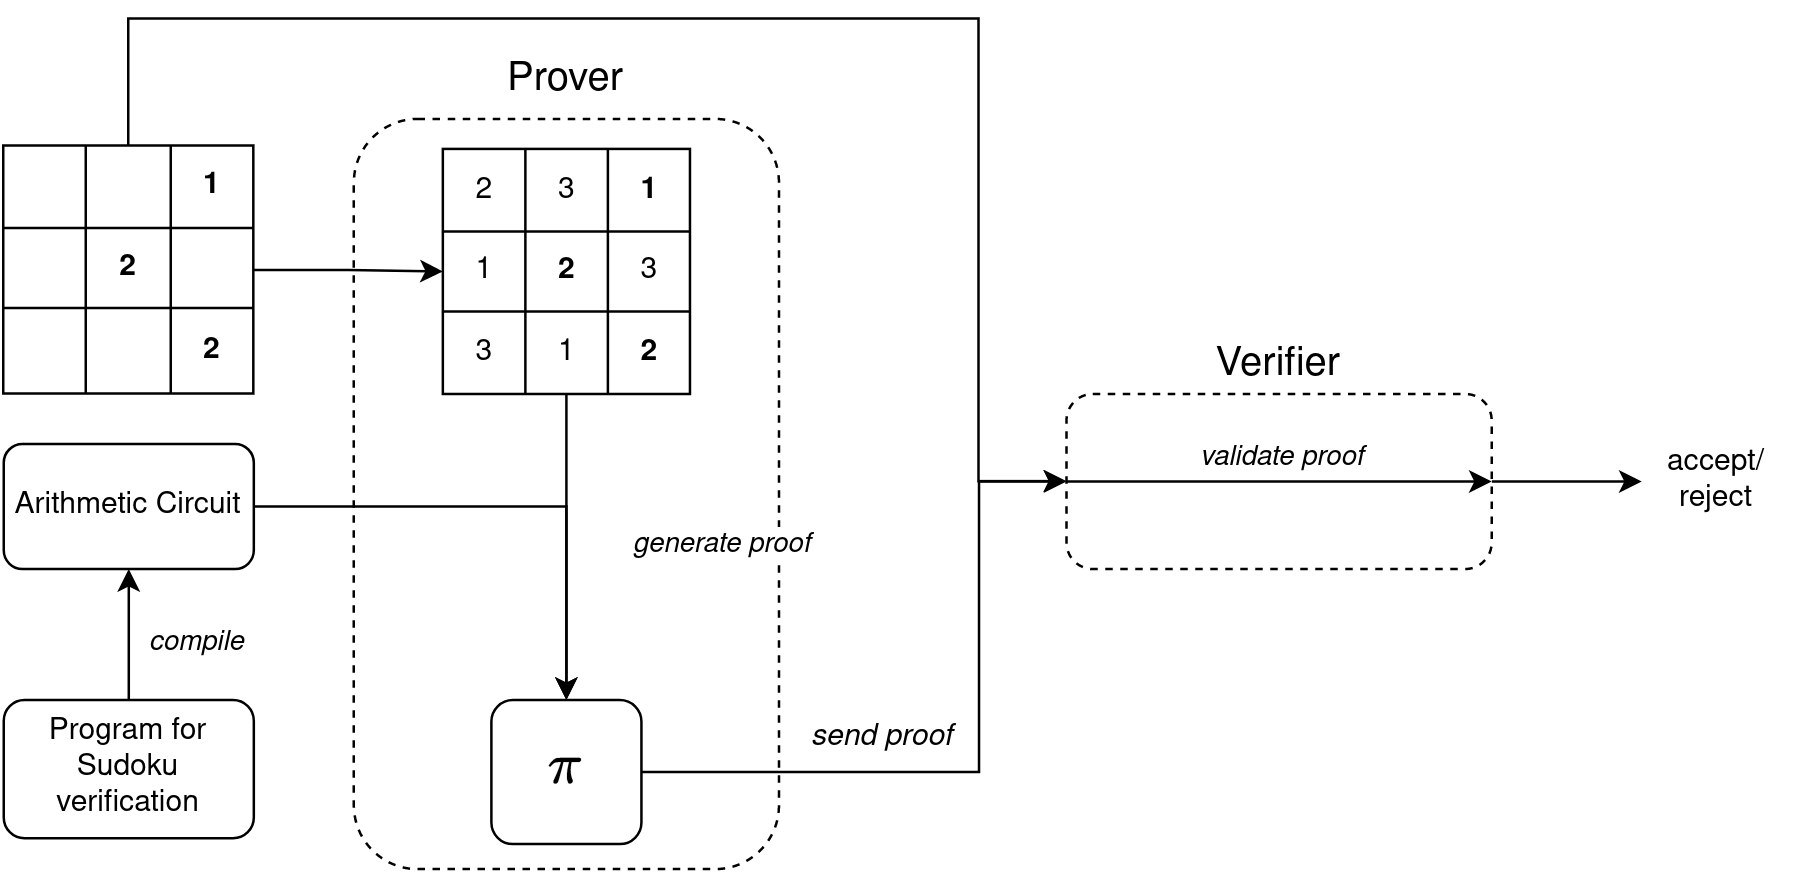

The diagram above was exported from draw.io. Its source (the exported page's mxGraphModel, read from the mxfile embedded in the PNG):
<mxGraphModel dx="1195" dy="621" grid="1" gridSize="10" guides="1" tooltips="1" connect="1" arrows="1" fold="1" page="1" pageScale="1" pageWidth="850" pageHeight="1100" math="1" shadow="0">
  <root>
    <mxCell id="Ie3tbrTzy6dGVxhwIcx0-0" />
    <mxCell id="Ie3tbrTzy6dGVxhwIcx0-1" parent="Ie3tbrTzy6dGVxhwIcx0-0" />
    <mxCell id="hIfAOlowQEoVqadJRLXK-23" style="edgeStyle=orthogonalEdgeStyle;rounded=0;orthogonalLoop=1;jettySize=auto;html=1;entryX=0;entryY=0.5;entryDx=0;entryDy=0;" edge="1" parent="Ie3tbrTzy6dGVxhwIcx0-1" source="Ie3tbrTzy6dGVxhwIcx0-3" target="Ie3tbrTzy6dGVxhwIcx0-17">
      <mxGeometry relative="1" as="geometry">
        <Array as="points">
          <mxPoint x="310" y="370" />
          <mxPoint x="650" y="370" />
          <mxPoint x="650" y="555" />
        </Array>
      </mxGeometry>
    </mxCell>
    <mxCell id="Ie3tbrTzy6dGVxhwIcx0-3" value="" style="shape=table;startSize=0;container=1;collapsible=0;childLayout=tableLayout;strokeWidth=1;" parent="Ie3tbrTzy6dGVxhwIcx0-1" vertex="1">
      <mxGeometry x="260" y="420.83" width="100" height="99.17" as="geometry" />
    </mxCell>
    <mxCell id="Ie3tbrTzy6dGVxhwIcx0-4" value="" style="shape=tableRow;horizontal=0;startSize=0;swimlaneHead=0;swimlaneBody=0;strokeColor=inherit;top=0;left=0;bottom=0;right=0;collapsible=0;dropTarget=0;fillColor=none;points=[[0,0.5],[1,0.5]];portConstraint=eastwest;strokeWidth=2;" parent="Ie3tbrTzy6dGVxhwIcx0-3" vertex="1">
      <mxGeometry width="100" height="33" as="geometry" />
    </mxCell>
    <mxCell id="Ie3tbrTzy6dGVxhwIcx0-5" value="" style="shape=partialRectangle;html=1;whiteSpace=wrap;connectable=0;overflow=hidden;top=0;left=0;bottom=0;right=0;pointerEvents=1;strokeWidth=2;fillColor=none;" parent="Ie3tbrTzy6dGVxhwIcx0-4" vertex="1">
      <mxGeometry width="33" height="33" as="geometry">
        <mxRectangle width="33" height="33" as="alternateBounds" />
      </mxGeometry>
    </mxCell>
    <mxCell id="Ie3tbrTzy6dGVxhwIcx0-6" value="" style="shape=partialRectangle;html=1;whiteSpace=wrap;connectable=0;overflow=hidden;top=0;left=0;bottom=0;right=0;pointerEvents=1;strokeWidth=2;fillColor=none;" parent="Ie3tbrTzy6dGVxhwIcx0-4" vertex="1">
      <mxGeometry x="33" width="34" height="33" as="geometry">
        <mxRectangle width="34" height="33" as="alternateBounds" />
      </mxGeometry>
    </mxCell>
    <mxCell id="Ie3tbrTzy6dGVxhwIcx0-7" value="&lt;b&gt;1&lt;/b&gt;" style="shape=partialRectangle;html=1;whiteSpace=wrap;connectable=0;overflow=hidden;top=0;left=0;bottom=0;right=0;pointerEvents=1;strokeWidth=2;fillColor=none;" parent="Ie3tbrTzy6dGVxhwIcx0-4" vertex="1">
      <mxGeometry x="67" width="33" height="33" as="geometry">
        <mxRectangle width="33" height="33" as="alternateBounds" />
      </mxGeometry>
    </mxCell>
    <mxCell id="Ie3tbrTzy6dGVxhwIcx0-8" value="" style="shape=tableRow;horizontal=0;startSize=0;swimlaneHead=0;swimlaneBody=0;strokeColor=inherit;top=0;left=0;bottom=0;right=0;collapsible=0;dropTarget=0;fillColor=none;points=[[0,0.5],[1,0.5]];portConstraint=eastwest;strokeWidth=2;" parent="Ie3tbrTzy6dGVxhwIcx0-3" vertex="1">
      <mxGeometry y="33" width="100" height="32" as="geometry" />
    </mxCell>
    <mxCell id="Ie3tbrTzy6dGVxhwIcx0-9" value="" style="shape=partialRectangle;html=1;whiteSpace=wrap;connectable=0;overflow=hidden;top=0;left=0;bottom=0;right=0;pointerEvents=1;strokeWidth=2;fillColor=none;" parent="Ie3tbrTzy6dGVxhwIcx0-8" vertex="1">
      <mxGeometry width="33" height="32" as="geometry">
        <mxRectangle width="33" height="32" as="alternateBounds" />
      </mxGeometry>
    </mxCell>
    <mxCell id="Ie3tbrTzy6dGVxhwIcx0-10" value="&lt;b&gt;2&lt;/b&gt;" style="shape=partialRectangle;html=1;whiteSpace=wrap;connectable=0;overflow=hidden;top=0;left=0;bottom=0;right=0;pointerEvents=1;strokeWidth=2;fillColor=none;" parent="Ie3tbrTzy6dGVxhwIcx0-8" vertex="1">
      <mxGeometry x="33" width="34" height="32" as="geometry">
        <mxRectangle width="34" height="32" as="alternateBounds" />
      </mxGeometry>
    </mxCell>
    <mxCell id="Ie3tbrTzy6dGVxhwIcx0-11" value="" style="shape=partialRectangle;html=1;whiteSpace=wrap;connectable=0;overflow=hidden;top=0;left=0;bottom=0;right=0;pointerEvents=1;strokeWidth=2;fillColor=none;" parent="Ie3tbrTzy6dGVxhwIcx0-8" vertex="1">
      <mxGeometry x="67" width="33" height="32" as="geometry">
        <mxRectangle width="33" height="32" as="alternateBounds" />
      </mxGeometry>
    </mxCell>
    <mxCell id="Ie3tbrTzy6dGVxhwIcx0-12" value="" style="shape=tableRow;horizontal=0;startSize=0;swimlaneHead=0;swimlaneBody=0;strokeColor=inherit;top=0;left=0;bottom=0;right=0;collapsible=0;dropTarget=0;fillColor=none;points=[[0,0.5],[1,0.5]];portConstraint=eastwest;strokeWidth=2;" parent="Ie3tbrTzy6dGVxhwIcx0-3" vertex="1">
      <mxGeometry y="65" width="100" height="34" as="geometry" />
    </mxCell>
    <mxCell id="Ie3tbrTzy6dGVxhwIcx0-13" value="" style="shape=partialRectangle;html=1;whiteSpace=wrap;connectable=0;overflow=hidden;top=0;left=0;bottom=0;right=0;pointerEvents=1;strokeWidth=2;fillColor=none;" parent="Ie3tbrTzy6dGVxhwIcx0-12" vertex="1">
      <mxGeometry width="33" height="34" as="geometry">
        <mxRectangle width="33" height="34" as="alternateBounds" />
      </mxGeometry>
    </mxCell>
    <mxCell id="Ie3tbrTzy6dGVxhwIcx0-14" value="" style="shape=partialRectangle;html=1;whiteSpace=wrap;connectable=0;overflow=hidden;top=0;left=0;bottom=0;right=0;pointerEvents=1;strokeWidth=2;fillColor=none;" parent="Ie3tbrTzy6dGVxhwIcx0-12" vertex="1">
      <mxGeometry x="33" width="34" height="34" as="geometry">
        <mxRectangle width="34" height="34" as="alternateBounds" />
      </mxGeometry>
    </mxCell>
    <mxCell id="Ie3tbrTzy6dGVxhwIcx0-15" value="&lt;b&gt;2&lt;/b&gt;" style="shape=partialRectangle;html=1;whiteSpace=wrap;connectable=0;overflow=hidden;top=0;left=0;bottom=0;right=0;pointerEvents=1;strokeWidth=2;fillColor=none;" parent="Ie3tbrTzy6dGVxhwIcx0-12" vertex="1">
      <mxGeometry x="67" width="33" height="34" as="geometry">
        <mxRectangle width="33" height="34" as="alternateBounds" />
      </mxGeometry>
    </mxCell>
    <mxCell id="hIfAOlowQEoVqadJRLXK-30" style="edgeStyle=orthogonalEdgeStyle;rounded=0;orthogonalLoop=1;jettySize=auto;html=1;" edge="1" parent="Ie3tbrTzy6dGVxhwIcx0-1" source="Ie3tbrTzy6dGVxhwIcx0-16" target="hIfAOlowQEoVqadJRLXK-13">
      <mxGeometry relative="1" as="geometry" />
    </mxCell>
    <mxCell id="hIfAOlowQEoVqadJRLXK-31" value="&lt;i&gt;compile&lt;/i&gt;" style="edgeLabel;html=1;align=center;verticalAlign=middle;resizable=0;points=[];" vertex="1" connectable="0" parent="hIfAOlowQEoVqadJRLXK-30">
      <mxGeometry x="-0.1074" y="1" relative="1" as="geometry">
        <mxPoint x="28" as="offset" />
      </mxGeometry>
    </mxCell>
    <mxCell id="Ie3tbrTzy6dGVxhwIcx0-16" value="Program for Sudoku verification" style="rounded=1;whiteSpace=wrap;html=1;" parent="Ie3tbrTzy6dGVxhwIcx0-1" vertex="1">
      <mxGeometry x="260" y="642.37" width="100" height="55.25" as="geometry" />
    </mxCell>
    <mxCell id="hIfAOlowQEoVqadJRLXK-28" style="edgeStyle=orthogonalEdgeStyle;rounded=0;orthogonalLoop=1;jettySize=auto;html=1;" edge="1" parent="Ie3tbrTzy6dGVxhwIcx0-1" source="Ie3tbrTzy6dGVxhwIcx0-17" target="hIfAOlowQEoVqadJRLXK-29">
      <mxGeometry relative="1" as="geometry">
        <mxPoint x="974.9999999999998" y="555" as="targetPoint" />
      </mxGeometry>
    </mxCell>
    <mxCell id="Ie3tbrTzy6dGVxhwIcx0-17" value="" style="rounded=1;whiteSpace=wrap;html=1;dashed=1;" parent="Ie3tbrTzy6dGVxhwIcx0-1" vertex="1">
      <mxGeometry x="685" y="520" width="170" height="70" as="geometry" />
    </mxCell>
    <mxCell id="Ie3tbrTzy6dGVxhwIcx0-19" value="" style="rounded=1;whiteSpace=wrap;html=1;dashed=1;" parent="Ie3tbrTzy6dGVxhwIcx0-1" vertex="1">
      <mxGeometry x="400" y="410" width="170" height="300" as="geometry" />
    </mxCell>
    <mxCell id="hIfAOlowQEoVqadJRLXK-32" style="edgeStyle=orthogonalEdgeStyle;rounded=0;orthogonalLoop=1;jettySize=auto;html=1;" edge="1" parent="Ie3tbrTzy6dGVxhwIcx0-1" source="Ie3tbrTzy6dGVxhwIcx0-20" target="Ie3tbrTzy6dGVxhwIcx0-33">
      <mxGeometry relative="1" as="geometry" />
    </mxCell>
    <mxCell id="Ie3tbrTzy6dGVxhwIcx0-20" value="" style="shape=table;startSize=0;container=1;collapsible=0;childLayout=tableLayout;strokeWidth=1;fillColor=none;" parent="Ie3tbrTzy6dGVxhwIcx0-1" vertex="1">
      <mxGeometry x="435.59000000000003" y="422" width="98.82" height="98" as="geometry" />
    </mxCell>
    <mxCell id="Ie3tbrTzy6dGVxhwIcx0-21" value="" style="shape=tableRow;horizontal=0;startSize=0;swimlaneHead=0;swimlaneBody=0;strokeColor=inherit;top=0;left=0;bottom=0;right=0;collapsible=0;dropTarget=0;fillColor=none;points=[[0,0.5],[1,0.5]];portConstraint=eastwest;strokeWidth=2;" parent="Ie3tbrTzy6dGVxhwIcx0-20" vertex="1">
      <mxGeometry width="98.82" height="33" as="geometry" />
    </mxCell>
    <mxCell id="Ie3tbrTzy6dGVxhwIcx0-22" value="2" style="shape=partialRectangle;html=1;whiteSpace=wrap;connectable=0;overflow=hidden;top=0;left=0;bottom=0;right=0;pointerEvents=1;strokeWidth=1;fillColor=none;" parent="Ie3tbrTzy6dGVxhwIcx0-21" vertex="1">
      <mxGeometry width="33" height="33" as="geometry">
        <mxRectangle width="33" height="33" as="alternateBounds" />
      </mxGeometry>
    </mxCell>
    <mxCell id="Ie3tbrTzy6dGVxhwIcx0-23" value="3" style="shape=partialRectangle;html=1;whiteSpace=wrap;connectable=0;overflow=hidden;top=0;left=0;bottom=0;right=0;pointerEvents=1;strokeWidth=1;fillColor=none;" parent="Ie3tbrTzy6dGVxhwIcx0-21" vertex="1">
      <mxGeometry x="33" width="33" height="33" as="geometry">
        <mxRectangle width="33" height="33" as="alternateBounds" />
      </mxGeometry>
    </mxCell>
    <mxCell id="Ie3tbrTzy6dGVxhwIcx0-24" value="&lt;b&gt;1&lt;/b&gt;" style="shape=partialRectangle;html=1;whiteSpace=wrap;connectable=0;overflow=hidden;top=0;left=0;bottom=0;right=0;pointerEvents=1;strokeWidth=1;fillColor=none;" parent="Ie3tbrTzy6dGVxhwIcx0-21" vertex="1">
      <mxGeometry x="66" width="33" height="33" as="geometry">
        <mxRectangle width="33" height="33" as="alternateBounds" />
      </mxGeometry>
    </mxCell>
    <mxCell id="Ie3tbrTzy6dGVxhwIcx0-25" value="" style="shape=tableRow;horizontal=0;startSize=0;swimlaneHead=0;swimlaneBody=0;strokeColor=inherit;top=0;left=0;bottom=0;right=0;collapsible=0;dropTarget=0;fillColor=none;points=[[0,0.5],[1,0.5]];portConstraint=eastwest;strokeWidth=2;" parent="Ie3tbrTzy6dGVxhwIcx0-20" vertex="1">
      <mxGeometry y="33" width="98.82" height="32" as="geometry" />
    </mxCell>
    <mxCell id="Ie3tbrTzy6dGVxhwIcx0-26" value="1" style="shape=partialRectangle;html=1;whiteSpace=wrap;connectable=0;overflow=hidden;top=0;left=0;bottom=0;right=0;pointerEvents=1;strokeWidth=1;fillColor=none;" parent="Ie3tbrTzy6dGVxhwIcx0-25" vertex="1">
      <mxGeometry width="33" height="32" as="geometry">
        <mxRectangle width="33" height="32" as="alternateBounds" />
      </mxGeometry>
    </mxCell>
    <mxCell id="Ie3tbrTzy6dGVxhwIcx0-27" value="&lt;b&gt;2&lt;/b&gt;" style="shape=partialRectangle;html=1;whiteSpace=wrap;connectable=0;overflow=hidden;top=0;left=0;bottom=0;right=0;pointerEvents=1;strokeWidth=1;fillColor=none;" parent="Ie3tbrTzy6dGVxhwIcx0-25" vertex="1">
      <mxGeometry x="33" width="33" height="32" as="geometry">
        <mxRectangle width="33" height="32" as="alternateBounds" />
      </mxGeometry>
    </mxCell>
    <mxCell id="Ie3tbrTzy6dGVxhwIcx0-28" value="3" style="shape=partialRectangle;html=1;whiteSpace=wrap;connectable=0;overflow=hidden;top=0;left=0;bottom=0;right=0;pointerEvents=1;strokeWidth=1;fillColor=none;" parent="Ie3tbrTzy6dGVxhwIcx0-25" vertex="1">
      <mxGeometry x="66" width="33" height="32" as="geometry">
        <mxRectangle width="33" height="32" as="alternateBounds" />
      </mxGeometry>
    </mxCell>
    <mxCell id="Ie3tbrTzy6dGVxhwIcx0-29" value="" style="shape=tableRow;horizontal=0;startSize=0;swimlaneHead=0;swimlaneBody=0;strokeColor=inherit;top=0;left=0;bottom=0;right=0;collapsible=0;dropTarget=0;fillColor=none;points=[[0,0.5],[1,0.5]];portConstraint=eastwest;strokeWidth=2;" parent="Ie3tbrTzy6dGVxhwIcx0-20" vertex="1">
      <mxGeometry y="65" width="98.82" height="33" as="geometry" />
    </mxCell>
    <mxCell id="Ie3tbrTzy6dGVxhwIcx0-30" value="3" style="shape=partialRectangle;html=1;whiteSpace=wrap;connectable=0;overflow=hidden;top=0;left=0;bottom=0;right=0;pointerEvents=1;strokeWidth=1;fillColor=none;" parent="Ie3tbrTzy6dGVxhwIcx0-29" vertex="1">
      <mxGeometry width="33" height="33" as="geometry">
        <mxRectangle width="33" height="33" as="alternateBounds" />
      </mxGeometry>
    </mxCell>
    <mxCell id="Ie3tbrTzy6dGVxhwIcx0-31" value="1" style="shape=partialRectangle;html=1;whiteSpace=wrap;connectable=0;overflow=hidden;top=0;left=0;bottom=0;right=0;pointerEvents=1;strokeWidth=1;fillColor=none;" parent="Ie3tbrTzy6dGVxhwIcx0-29" vertex="1">
      <mxGeometry x="33" width="33" height="33" as="geometry">
        <mxRectangle width="33" height="33" as="alternateBounds" />
      </mxGeometry>
    </mxCell>
    <mxCell id="Ie3tbrTzy6dGVxhwIcx0-32" value="&lt;b&gt;2&lt;/b&gt;" style="shape=partialRectangle;html=1;whiteSpace=wrap;connectable=0;overflow=hidden;top=0;left=0;bottom=0;right=0;pointerEvents=1;strokeWidth=1;fillColor=none;" parent="Ie3tbrTzy6dGVxhwIcx0-29" vertex="1">
      <mxGeometry x="66" width="33" height="33" as="geometry">
        <mxRectangle width="33" height="33" as="alternateBounds" />
      </mxGeometry>
    </mxCell>
    <mxCell id="hIfAOlowQEoVqadJRLXK-33" style="edgeStyle=orthogonalEdgeStyle;rounded=0;orthogonalLoop=1;jettySize=auto;html=1;entryX=0;entryY=0.5;entryDx=0;entryDy=0;" edge="1" parent="Ie3tbrTzy6dGVxhwIcx0-1" source="Ie3tbrTzy6dGVxhwIcx0-33" target="Ie3tbrTzy6dGVxhwIcx0-17">
      <mxGeometry relative="1" as="geometry">
        <Array as="points">
          <mxPoint x="650" y="671" />
          <mxPoint x="650" y="555" />
        </Array>
      </mxGeometry>
    </mxCell>
    <mxCell id="Ie3tbrTzy6dGVxhwIcx0-33" value="&lt;font style=&quot;font-size: 20px;&quot;&gt;$$\pi$$&lt;/font&gt;" style="rounded=1;whiteSpace=wrap;html=1;" parent="Ie3tbrTzy6dGVxhwIcx0-1" vertex="1">
      <mxGeometry x="455" y="642.37" width="60" height="57.63" as="geometry" />
    </mxCell>
    <mxCell id="Ie3tbrTzy6dGVxhwIcx0-38" value="&lt;font style=&quot;font-size: 16px;&quot;&gt;Prover&lt;/font&gt;" style="text;html=1;strokeColor=none;fillColor=none;align=center;verticalAlign=middle;whiteSpace=wrap;rounded=0;" parent="Ie3tbrTzy6dGVxhwIcx0-1" vertex="1">
      <mxGeometry x="455" y="380" width="60" height="30" as="geometry" />
    </mxCell>
    <mxCell id="Ie3tbrTzy6dGVxhwIcx0-42" value="&lt;div style=&quot;font-size: 13px;&quot;&gt;&lt;font style=&quot;font-size: 16px;&quot;&gt;Verifier&lt;/font&gt;&lt;/div&gt;" style="text;html=1;strokeColor=none;fillColor=none;align=center;verticalAlign=middle;whiteSpace=wrap;rounded=0;" parent="Ie3tbrTzy6dGVxhwIcx0-1" vertex="1">
      <mxGeometry x="740" y="509" width="60" as="geometry" />
    </mxCell>
    <mxCell id="Ie3tbrTzy6dGVxhwIcx0-46" value="&lt;div&gt;&lt;i style=&quot;&quot;&gt;send proof&lt;/i&gt;&lt;span style=&quot;&quot;&gt;&lt;i&gt;&lt;br&gt;&lt;/i&gt;&lt;/span&gt;&lt;/div&gt;" style="text;html=1;align=center;verticalAlign=middle;whiteSpace=wrap;rounded=0;labelBackgroundColor=default;" parent="Ie3tbrTzy6dGVxhwIcx0-1" vertex="1">
      <mxGeometry x="560" y="642.37" width="102.5" height="30" as="geometry" />
    </mxCell>
    <mxCell id="hIfAOlowQEoVqadJRLXK-19" style="edgeStyle=orthogonalEdgeStyle;rounded=0;orthogonalLoop=1;jettySize=auto;html=1;" edge="1" parent="Ie3tbrTzy6dGVxhwIcx0-1" source="hIfAOlowQEoVqadJRLXK-13" target="Ie3tbrTzy6dGVxhwIcx0-33">
      <mxGeometry relative="1" as="geometry" />
    </mxCell>
    <mxCell id="hIfAOlowQEoVqadJRLXK-22" value="&lt;i&gt;generate proof&lt;/i&gt;" style="edgeLabel;html=1;align=center;verticalAlign=middle;resizable=0;points=[];" vertex="1" connectable="0" parent="hIfAOlowQEoVqadJRLXK-19">
      <mxGeometry x="-0.3379" y="1" relative="1" as="geometry">
        <mxPoint x="120" y="16" as="offset" />
      </mxGeometry>
    </mxCell>
    <mxCell id="hIfAOlowQEoVqadJRLXK-13" value="Arithmetic Circuit" style="rounded=1;whiteSpace=wrap;html=1;" vertex="1" parent="Ie3tbrTzy6dGVxhwIcx0-1">
      <mxGeometry x="260" y="540" width="100" height="50" as="geometry" />
    </mxCell>
    <mxCell id="hIfAOlowQEoVqadJRLXK-20" style="edgeStyle=orthogonalEdgeStyle;rounded=0;orthogonalLoop=1;jettySize=auto;html=1;exitX=0;exitY=0;exitDx=0;exitDy=0;" edge="1" parent="Ie3tbrTzy6dGVxhwIcx0-1" source="Ie3tbrTzy6dGVxhwIcx0-42" target="Ie3tbrTzy6dGVxhwIcx0-42">
      <mxGeometry relative="1" as="geometry" />
    </mxCell>
    <mxCell id="hIfAOlowQEoVqadJRLXK-24" style="edgeStyle=orthogonalEdgeStyle;rounded=0;orthogonalLoop=1;jettySize=auto;html=1;" edge="1" parent="Ie3tbrTzy6dGVxhwIcx0-1" source="Ie3tbrTzy6dGVxhwIcx0-3" target="Ie3tbrTzy6dGVxhwIcx0-25">
      <mxGeometry relative="1" as="geometry" />
    </mxCell>
    <mxCell id="hIfAOlowQEoVqadJRLXK-26" value="" style="endArrow=classic;html=1;rounded=0;exitX=0;exitY=0.5;exitDx=0;exitDy=0;entryX=1;entryY=0.5;entryDx=0;entryDy=0;" edge="1" parent="Ie3tbrTzy6dGVxhwIcx0-1" source="Ie3tbrTzy6dGVxhwIcx0-17" target="Ie3tbrTzy6dGVxhwIcx0-17">
      <mxGeometry width="50" height="50" relative="1" as="geometry">
        <mxPoint x="685" y="570" as="sourcePoint" />
        <mxPoint x="735" y="520" as="targetPoint" />
      </mxGeometry>
    </mxCell>
    <mxCell id="hIfAOlowQEoVqadJRLXK-27" value="validate proof" style="edgeLabel;html=1;align=center;verticalAlign=middle;resizable=0;points=[];fontStyle=2" vertex="1" connectable="0" parent="hIfAOlowQEoVqadJRLXK-26">
      <mxGeometry x="-0.2589" y="-3" relative="1" as="geometry">
        <mxPoint x="22" y="-13" as="offset" />
      </mxGeometry>
    </mxCell>
    <mxCell id="hIfAOlowQEoVqadJRLXK-29" value="accept/reject" style="text;html=1;align=center;verticalAlign=middle;whiteSpace=wrap;rounded=0;" vertex="1" parent="Ie3tbrTzy6dGVxhwIcx0-1">
      <mxGeometry x="915" y="540" width="60" height="30" as="geometry" />
    </mxCell>
  </root>
</mxGraphModel>